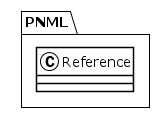

The diagram above was rendered by PlantUML. Its source (embedded in the PNG):
@startuml
!theme plain
package PNML {
class Reference {
}
}
@enduml